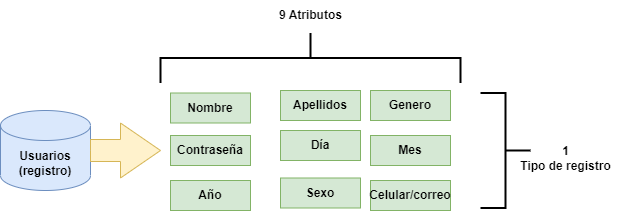

The diagram above was exported from draw.io. Its source (the exported page's mxGraphModel, read from the mxfile embedded in the PNG):
<mxGraphModel dx="844" dy="297" grid="1" gridSize="10" guides="1" tooltips="1" connect="1" arrows="1" fold="1" page="1" pageScale="1" pageWidth="827" pageHeight="1169" math="0" shadow="0">
  <root>
    <mxCell id="0" />
    <mxCell id="1" parent="0" />
    <mxCell id="-JvixUS_up743XYZoKC0-1" value="&lt;b&gt;Usuarios&lt;br&gt;(registro)&lt;br&gt;&lt;/b&gt;" style="shape=cylinder3;whiteSpace=wrap;html=1;boundedLbl=1;backgroundOutline=1;size=15;fillColor=#dae8fc;strokeColor=#6c8ebf;" parent="1" vertex="1">
      <mxGeometry x="110" y="200" width="90" height="80" as="geometry" />
    </mxCell>
    <mxCell id="-JvixUS_up743XYZoKC0-2" value="" style="html=1;shadow=0;dashed=0;align=center;verticalAlign=middle;shape=mxgraph.arrows2.arrow;dy=0.6;dx=40;notch=0;fillColor=#fff2cc;strokeColor=#d6b656;" parent="1" vertex="1">
      <mxGeometry x="200" y="212.5" width="70" height="55" as="geometry" />
    </mxCell>
    <mxCell id="-JvixUS_up743XYZoKC0-4" value="&lt;b&gt;Nombre&lt;/b&gt;" style="rounded=0;whiteSpace=wrap;html=1;fillColor=#d5e8d4;strokeColor=#82b366;" parent="1" vertex="1">
      <mxGeometry x="280" y="182.5" width="80" height="30" as="geometry" />
    </mxCell>
    <mxCell id="-JvixUS_up743XYZoKC0-5" value="&lt;b&gt;Contraseña&lt;/b&gt;" style="rounded=0;whiteSpace=wrap;html=1;fillColor=#d5e8d4;strokeColor=#82b366;" parent="1" vertex="1">
      <mxGeometry x="280" y="225" width="80" height="30" as="geometry" />
    </mxCell>
    <mxCell id="-JvixUS_up743XYZoKC0-6" value="&lt;b&gt;Apellidos&lt;/b&gt;" style="rounded=0;whiteSpace=wrap;html=1;fillColor=#d5e8d4;strokeColor=#82b366;" parent="1" vertex="1">
      <mxGeometry x="390" y="180" width="80" height="30" as="geometry" />
    </mxCell>
    <mxCell id="-JvixUS_up743XYZoKC0-7" value="&lt;b&gt;Día&lt;/b&gt;" style="rounded=0;whiteSpace=wrap;html=1;fillColor=#d5e8d4;strokeColor=#82b366;" parent="1" vertex="1">
      <mxGeometry x="390" y="220" width="80" height="30" as="geometry" />
    </mxCell>
    <mxCell id="-JvixUS_up743XYZoKC0-8" value="&lt;b&gt;Genero&lt;/b&gt;" style="rounded=0;whiteSpace=wrap;html=1;fillColor=#d5e8d4;strokeColor=#82b366;" parent="1" vertex="1">
      <mxGeometry x="480" y="180" width="80" height="30" as="geometry" />
    </mxCell>
    <mxCell id="-JvixUS_up743XYZoKC0-9" value="&lt;b&gt;Año&lt;/b&gt;" style="rounded=0;whiteSpace=wrap;html=1;fillColor=#d5e8d4;strokeColor=#82b366;" parent="1" vertex="1">
      <mxGeometry x="280" y="270" width="80" height="30" as="geometry" />
    </mxCell>
    <mxCell id="-JvixUS_up743XYZoKC0-10" value="&lt;b&gt;Sexo&lt;/b&gt;" style="rounded=0;whiteSpace=wrap;html=1;fillColor=#d5e8d4;strokeColor=#82b366;" parent="1" vertex="1">
      <mxGeometry x="390" y="267.5" width="80" height="30" as="geometry" />
    </mxCell>
    <mxCell id="-JvixUS_up743XYZoKC0-13" value="" style="strokeWidth=2;html=1;shape=mxgraph.flowchart.annotation_2;align=left;labelPosition=right;pointerEvents=1;rotation=90;" parent="1" vertex="1">
      <mxGeometry x="395" y="-2.5" width="50" height="300" as="geometry" />
    </mxCell>
    <mxCell id="-JvixUS_up743XYZoKC0-14" value="&lt;b&gt;9 Atributos&lt;/b&gt;" style="text;html=1;align=center;verticalAlign=middle;resizable=0;points=[];autosize=1;strokeColor=none;fillColor=none;" parent="1" vertex="1">
      <mxGeometry x="375" y="90" width="90" height="30" as="geometry" />
    </mxCell>
    <mxCell id="-JvixUS_up743XYZoKC0-15" value="" style="strokeWidth=2;html=1;shape=mxgraph.flowchart.annotation_2;align=left;labelPosition=right;pointerEvents=1;rotation=-180;" parent="1" vertex="1">
      <mxGeometry x="590" y="182.5" width="50" height="115" as="geometry" />
    </mxCell>
    <mxCell id="-JvixUS_up743XYZoKC0-16" value="&lt;b&gt;1 &lt;br&gt;Tipo de registro&lt;/b&gt;" style="text;html=1;align=center;verticalAlign=middle;resizable=0;points=[];autosize=1;strokeColor=none;fillColor=none;" parent="1" vertex="1">
      <mxGeometry x="620" y="227.5" width="110" height="40" as="geometry" />
    </mxCell>
    <mxCell id="N6WJks1M5lu5_IBcykC_-1" value="&lt;b&gt;Celular/correo&lt;/b&gt;" style="rounded=0;whiteSpace=wrap;html=1;fillColor=#d5e8d4;strokeColor=#82b366;" vertex="1" parent="1">
      <mxGeometry x="480" y="270" width="80" height="30" as="geometry" />
    </mxCell>
    <mxCell id="N6WJks1M5lu5_IBcykC_-2" value="&lt;b&gt;Mes&lt;/b&gt;" style="rounded=0;whiteSpace=wrap;html=1;fillColor=#d5e8d4;strokeColor=#82b366;" vertex="1" parent="1">
      <mxGeometry x="480" y="225" width="80" height="30" as="geometry" />
    </mxCell>
  </root>
</mxGraphModel>